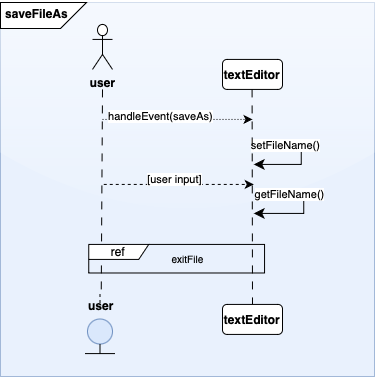

The diagram above was exported from draw.io. Its source (the exported page's mxGraphModel, read from the mxfile embedded in the PNG):
<mxGraphModel dx="1020" dy="2204" grid="0" gridSize="10" guides="1" tooltips="1" connect="1" arrows="1" fold="1" page="1" pageScale="1" pageWidth="1200" pageHeight="1600" background="none" math="0" shadow="0">
  <root>
    <mxCell id="0" />
    <mxCell id="1" parent="0" />
    <mxCell id="2" value="" style="whiteSpace=wrap;html=1;aspect=fixed;fillColor=#dae8fc;strokeColor=#6c8ebf;fillStyle=auto;opacity=60;rounded=0;glass=1;" vertex="1" parent="1">
      <mxGeometry x="68" y="-1126" width="374" height="374" as="geometry" />
    </mxCell>
    <mxCell id="3" value="" style="shape=card;whiteSpace=wrap;html=1;direction=south;flipV=1;flipH=0;" vertex="1" parent="1">
      <mxGeometry x="68" y="-1126" width="86" height="26" as="geometry" />
    </mxCell>
    <mxCell id="4" value="&lt;div style=&quot;text-align: center;&quot;&gt;&lt;span style=&quot;font-size: 12px;&quot;&gt;saveFileAs&lt;/span&gt;&lt;/div&gt;" style="text;whiteSpace=wrap;html=1;fontStyle=1" vertex="1" parent="1">
      <mxGeometry x="71" y="-1128" width="90" height="40" as="geometry" />
    </mxCell>
    <mxCell id="5" value="user" style="shape=umlActor;verticalLabelPosition=bottom;verticalAlign=top;html=1;fontStyle=1" vertex="1" parent="1">
      <mxGeometry x="160" y="-1104.08" width="20" height="45" as="geometry" />
    </mxCell>
    <mxCell id="6" value="" style="endArrow=none;html=1;rounded=0;dashed=1;" edge="1" parent="1">
      <mxGeometry relative="1" as="geometry">
        <mxPoint x="167.5" y="-834.4900000000002" as="sourcePoint" />
        <mxPoint x="167.5" y="-824.4900000000002" as="targetPoint" />
      </mxGeometry>
    </mxCell>
    <mxCell id="7" value="" style="ellipse;whiteSpace=wrap;html=1;aspect=fixed;fillColor=#dae8fc;strokeColor=#6c8ebf;" vertex="1" parent="1">
      <mxGeometry x="155" y="-809.4900000000002" width="25" height="25" as="geometry" />
    </mxCell>
    <mxCell id="8" value="" style="endArrow=none;html=1;rounded=0;dashed=1;dashPattern=8 8;entryX=0.5;entryY=0;entryDx=0;entryDy=0;" edge="1" target="18" parent="1">
      <mxGeometry relative="1" as="geometry">
        <mxPoint x="170" y="-1039.08" as="sourcePoint" />
        <mxPoint x="170" y="-879.0799999999999" as="targetPoint" />
      </mxGeometry>
    </mxCell>
    <mxCell id="9" value="" style="endArrow=none;html=1;rounded=0;entryX=0.5;entryY=1;entryDx=0;entryDy=0;" edge="1" target="7" parent="1">
      <mxGeometry width="50" height="50" relative="1" as="geometry">
        <mxPoint x="167.5" y="-774.4900000000002" as="sourcePoint" />
        <mxPoint x="527.5" y="-924.4900000000002" as="targetPoint" />
      </mxGeometry>
    </mxCell>
    <mxCell id="10" value="" style="endArrow=none;html=1;rounded=0;" edge="1" parent="1">
      <mxGeometry width="50" height="50" relative="1" as="geometry">
        <mxPoint x="152.5" y="-774.9100000000003" as="sourcePoint" />
        <mxPoint x="182.5" y="-774.9100000000003" as="targetPoint" />
      </mxGeometry>
    </mxCell>
    <mxCell id="11" value="" style="endArrow=classic;html=1;rounded=0;dashed=1;dashPattern=1 2;fontStyle=0" edge="1" parent="1">
      <mxGeometry width="50" height="50" relative="1" as="geometry">
        <mxPoint x="170" y="-1009.0799999999999" as="sourcePoint" />
        <mxPoint x="320" y="-1009.0799999999999" as="targetPoint" />
      </mxGeometry>
    </mxCell>
    <mxCell id="12" value="handleEvent(saveAs)" style="edgeLabel;html=1;align=center;verticalAlign=middle;resizable=0;points=[];" vertex="1" connectable="0" parent="11">
      <mxGeometry x="-0.2443" y="3" relative="1" as="geometry">
        <mxPoint as="offset" />
      </mxGeometry>
    </mxCell>
    <mxCell id="13" value="&lt;b&gt;textEditor&lt;/b&gt;" style="rounded=1;whiteSpace=wrap;html=1;" vertex="1" parent="1">
      <mxGeometry x="290" y="-1069.08" width="60" height="30" as="geometry" />
    </mxCell>
    <mxCell id="14" value="" style="edgeStyle=elbowEdgeStyle;elbow=horizontal;endArrow=classic;html=1;curved=0;rounded=0;endSize=8;startSize=8;verticalAlign=bottom;horizontal=1;" edge="1" parent="1">
      <mxGeometry width="50" height="50" relative="1" as="geometry">
        <mxPoint x="328.75" y="-984.0799999999999" as="sourcePoint" />
        <mxPoint x="321.25" y="-964.0799999999999" as="targetPoint" />
        <Array as="points">
          <mxPoint x="368.75" y="-984.0799999999999" />
        </Array>
      </mxGeometry>
    </mxCell>
    <mxCell id="15" value="setFileName()" style="edgeLabel;html=1;align=center;verticalAlign=middle;resizable=0;points=[];" vertex="1" connectable="0" parent="14">
      <mxGeometry x="-0.5443" y="-1" relative="1" as="geometry">
        <mxPoint as="offset" />
      </mxGeometry>
    </mxCell>
    <mxCell id="16" value="" style="endArrow=none;html=1;rounded=0;dashed=1;dashPattern=8 8;entryX=0.5;entryY=0;entryDx=0;entryDy=0;" edge="1" target="17" parent="1">
      <mxGeometry relative="1" as="geometry">
        <mxPoint x="319.58000000000004" y="-1039.08" as="sourcePoint" />
        <mxPoint x="321.25" y="-794.0799999999999" as="targetPoint" />
      </mxGeometry>
    </mxCell>
    <mxCell id="17" value="&lt;b&gt;textEditor&lt;/b&gt;" style="rounded=1;whiteSpace=wrap;html=1;" vertex="1" parent="1">
      <mxGeometry x="290" y="-824.0800000000002" width="60" height="30" as="geometry" />
    </mxCell>
    <mxCell id="18" value="user" style="text;html=1;align=center;verticalAlign=middle;whiteSpace=wrap;rounded=0;fontStyle=1" vertex="1" parent="1">
      <mxGeometry x="138.75" y="-837.8600000000001" width="60" height="30" as="geometry" />
    </mxCell>
    <mxCell id="19" value="ref" style="shape=umlFrame;whiteSpace=wrap;html=1;pointerEvents=0;width=60;height=15;" vertex="1" parent="1">
      <mxGeometry x="156.25" y="-884.0800000000004" width="175.79545454545453" height="28.57142857142857" as="geometry" />
    </mxCell>
    <mxCell id="20" value="exitFile" style="text;html=1;align=center;verticalAlign=middle;resizable=0;points=[];autosize=1;strokeColor=none;fillColor=none;fontSize=10;" vertex="1" parent="1">
      <mxGeometry x="225.2494018445322" y="-884.7900000000004" width="60" height="30" as="geometry" />
    </mxCell>
    <mxCell id="21" value="" style="endArrow=classic;html=1;rounded=0;dashed=1;" edge="1" parent="1">
      <mxGeometry width="50" height="50" relative="1" as="geometry">
        <mxPoint x="171.25" y="-944.0799999999999" as="sourcePoint" />
        <mxPoint x="321.25" y="-944.0799999999999" as="targetPoint" />
      </mxGeometry>
    </mxCell>
    <mxCell id="22" value="[user input]" style="edgeLabel;html=1;align=center;verticalAlign=middle;resizable=0;points=[];" vertex="1" connectable="0" parent="21">
      <mxGeometry x="-0.0665" y="5" relative="1" as="geometry">
        <mxPoint as="offset" />
      </mxGeometry>
    </mxCell>
    <mxCell id="23" value="" style="edgeStyle=elbowEdgeStyle;elbow=horizontal;endArrow=classic;html=1;curved=0;rounded=0;endSize=8;startSize=8;verticalAlign=bottom;horizontal=1;" edge="1" parent="1">
      <mxGeometry width="50" height="50" relative="1" as="geometry">
        <mxPoint x="331.25" y="-935.51" as="sourcePoint" />
        <mxPoint x="321.25" y="-915.0799999999999" as="targetPoint" />
        <Array as="points">
          <mxPoint x="371.25" y="-935.51" />
        </Array>
      </mxGeometry>
    </mxCell>
    <mxCell id="24" value="getFileName()" style="edgeLabel;html=1;align=center;verticalAlign=middle;resizable=0;points=[];" vertex="1" connectable="0" parent="23">
      <mxGeometry x="-0.5443" y="-1" relative="1" as="geometry">
        <mxPoint as="offset" />
      </mxGeometry>
    </mxCell>
  </root>
</mxGraphModel>